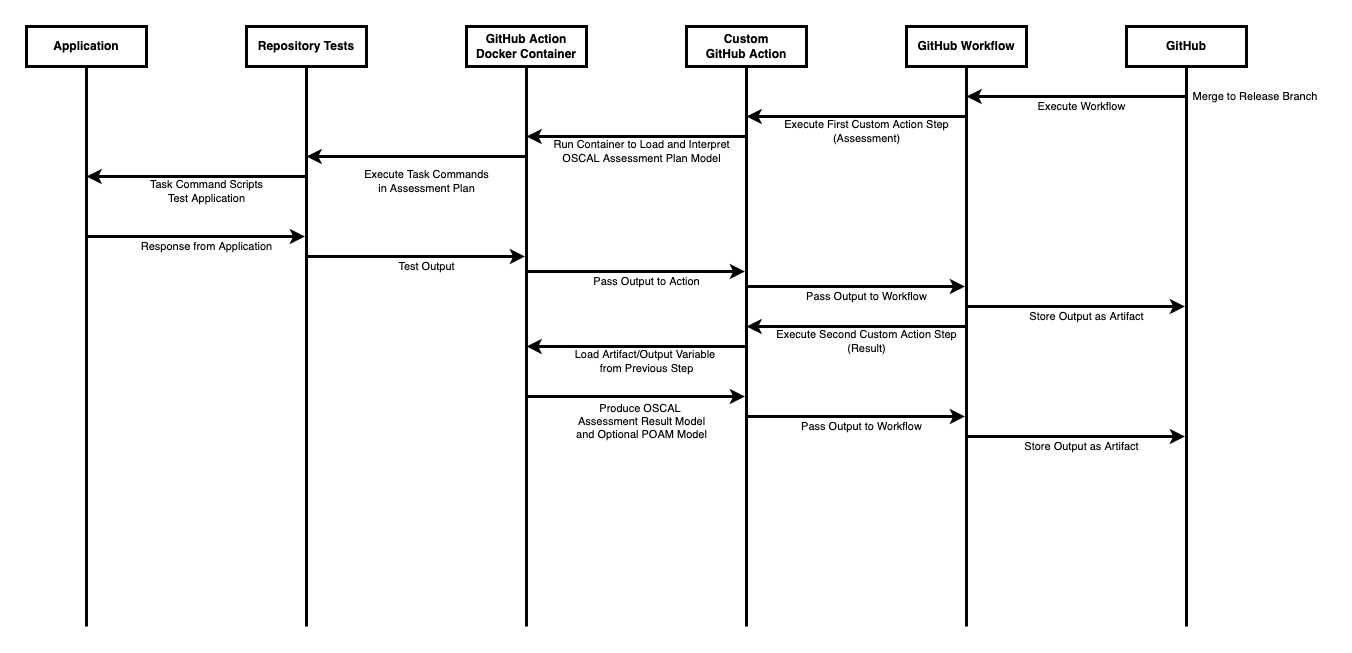

The diagram above was exported from draw.io. Its source (the exported page's mxGraphModel, read from the mxfile embedded in the PNG):
<mxGraphModel dx="1664" dy="906" grid="1" gridSize="10" guides="1" tooltips="1" connect="1" arrows="1" fold="1" page="1" pageScale="1" pageWidth="1100" pageHeight="850" math="0" shadow="0">
  <root>
    <mxCell id="0" />
    <mxCell id="1" parent="0" />
    <mxCell id="oe_iwYsJG-Z71LBX-aTn-6" value="GitHub Action&lt;br&gt;Docker Container" style="shape=umlLifeline;perimeter=lifelinePerimeter;whiteSpace=wrap;html=1;container=1;collapsible=0;recursiveResize=0;outlineConnect=0;lifelineDashed=0;strokeWidth=3;fontStyle=1" vertex="1" parent="1">
      <mxGeometry x="540" y="180" width="120" height="600" as="geometry" />
    </mxCell>
    <mxCell id="lz-6GscZexQXOlN-FM4B-15" value="" style="endArrow=classic;html=1;rounded=0;strokeWidth=3;" edge="1" parent="oe_iwYsJG-Z71LBX-aTn-6">
      <mxGeometry width="50" height="50" relative="1" as="geometry">
        <mxPoint x="-160.00000000000023" y="230" as="sourcePoint" />
        <mxPoint x="58.49999999999909" y="230" as="targetPoint" />
      </mxGeometry>
    </mxCell>
    <mxCell id="lz-6GscZexQXOlN-FM4B-16" value="Test Output" style="text;html=1;align=center;verticalAlign=middle;resizable=0;points=[];autosize=1;strokeColor=none;fillColor=none;fontSize=11;fontFamily=Helvetica;fontColor=default;" vertex="1" parent="oe_iwYsJG-Z71LBX-aTn-6">
      <mxGeometry x="-75" y="230" width="70" height="20" as="geometry" />
    </mxCell>
    <mxCell id="tlc9Qs463-9cq6daGDvG-3" value="" style="endArrow=classic;html=1;rounded=0;strokeWidth=3;" edge="1" parent="oe_iwYsJG-Z71LBX-aTn-6">
      <mxGeometry width="50" height="50" relative="1" as="geometry">
        <mxPoint x="59.999999999999545" y="370" as="sourcePoint" />
        <mxPoint x="278.4999999999991" y="370" as="targetPoint" />
      </mxGeometry>
    </mxCell>
    <mxCell id="oe_iwYsJG-Z71LBX-aTn-7" value="Custom&lt;br&gt;GitHub Action" style="shape=umlLifeline;perimeter=lifelinePerimeter;whiteSpace=wrap;html=1;container=1;collapsible=0;recursiveResize=0;outlineConnect=0;lifelineDashed=0;strokeWidth=3;fontStyle=1" vertex="1" parent="1">
      <mxGeometry x="760" y="180" width="120" height="600" as="geometry" />
    </mxCell>
    <mxCell id="lz-6GscZexQXOlN-FM4B-17" value="" style="endArrow=classic;html=1;rounded=0;strokeWidth=3;" edge="1" parent="oe_iwYsJG-Z71LBX-aTn-7">
      <mxGeometry width="50" height="50" relative="1" as="geometry">
        <mxPoint x="-160" y="245" as="sourcePoint" />
        <mxPoint x="58.49999999999909" y="245" as="targetPoint" />
      </mxGeometry>
    </mxCell>
    <mxCell id="lz-6GscZexQXOlN-FM4B-18" value="Pass Output to Action" style="text;html=1;align=center;verticalAlign=middle;resizable=0;points=[];autosize=1;strokeColor=none;fillColor=none;fontSize=11;fontFamily=Helvetica;fontColor=default;" vertex="1" parent="oe_iwYsJG-Z71LBX-aTn-7">
      <mxGeometry x="-100" y="245" width="120" height="20" as="geometry" />
    </mxCell>
    <mxCell id="tlc9Qs463-9cq6daGDvG-5" value="" style="endArrow=classic;html=1;rounded=0;strokeWidth=3;" edge="1" parent="oe_iwYsJG-Z71LBX-aTn-7">
      <mxGeometry width="50" height="50" relative="1" as="geometry">
        <mxPoint x="60" y="390" as="sourcePoint" />
        <mxPoint x="278.4999999999991" y="390" as="targetPoint" />
      </mxGeometry>
    </mxCell>
    <mxCell id="oe_iwYsJG-Z71LBX-aTn-8" value="GitHub Workflow" style="shape=umlLifeline;perimeter=lifelinePerimeter;whiteSpace=wrap;html=1;container=1;collapsible=0;recursiveResize=0;outlineConnect=0;lifelineDashed=0;strokeWidth=3;fontStyle=1" vertex="1" parent="1">
      <mxGeometry x="980" y="180" width="120" height="600" as="geometry" />
    </mxCell>
    <mxCell id="lz-6GscZexQXOlN-FM4B-5" value="" style="endArrow=classic;html=1;rounded=0;strokeWidth=3;" edge="1" parent="oe_iwYsJG-Z71LBX-aTn-8">
      <mxGeometry width="50" height="50" relative="1" as="geometry">
        <mxPoint x="58.499999999999545" y="90" as="sourcePoint" />
        <mxPoint x="-160" y="90" as="targetPoint" />
      </mxGeometry>
    </mxCell>
    <mxCell id="lz-6GscZexQXOlN-FM4B-19" value="" style="endArrow=classic;html=1;rounded=0;strokeWidth=3;" edge="1" parent="oe_iwYsJG-Z71LBX-aTn-8">
      <mxGeometry width="50" height="50" relative="1" as="geometry">
        <mxPoint x="-160" y="260" as="sourcePoint" />
        <mxPoint x="58.49999999999909" y="260" as="targetPoint" />
      </mxGeometry>
    </mxCell>
    <mxCell id="lz-6GscZexQXOlN-FM4B-20" value="Pass Output to Workflow" style="text;html=1;align=center;verticalAlign=middle;resizable=0;points=[];autosize=1;strokeColor=none;fillColor=none;fontSize=11;fontFamily=Helvetica;fontColor=default;" vertex="1" parent="oe_iwYsJG-Z71LBX-aTn-8">
      <mxGeometry x="-110" y="260" width="140" height="20" as="geometry" />
    </mxCell>
    <mxCell id="tlc9Qs463-9cq6daGDvG-7" value="" style="endArrow=classic;html=1;rounded=0;strokeWidth=3;" edge="1" parent="oe_iwYsJG-Z71LBX-aTn-8">
      <mxGeometry width="50" height="50" relative="1" as="geometry">
        <mxPoint x="60" y="410" as="sourcePoint" />
        <mxPoint x="278.4999999999991" y="410" as="targetPoint" />
      </mxGeometry>
    </mxCell>
    <mxCell id="oe_iwYsJG-Z71LBX-aTn-9" value="GitHub" style="shape=umlLifeline;perimeter=lifelinePerimeter;whiteSpace=wrap;html=1;container=1;collapsible=0;recursiveResize=0;outlineConnect=0;lifelineDashed=0;strokeWidth=3;fontStyle=1" vertex="1" parent="1">
      <mxGeometry x="1200" y="180" width="120" height="600" as="geometry" />
    </mxCell>
    <mxCell id="lz-6GscZexQXOlN-FM4B-21" value="" style="endArrow=classic;html=1;rounded=0;strokeWidth=3;" edge="1" parent="oe_iwYsJG-Z71LBX-aTn-9">
      <mxGeometry width="50" height="50" relative="1" as="geometry">
        <mxPoint x="-160" y="280" as="sourcePoint" />
        <mxPoint x="58.49999999999909" y="280" as="targetPoint" />
      </mxGeometry>
    </mxCell>
    <mxCell id="lz-6GscZexQXOlN-FM4B-22" value="Store Output as Artifact" style="text;html=1;align=center;verticalAlign=middle;resizable=0;points=[];autosize=1;strokeColor=none;fillColor=none;fontSize=11;fontFamily=Helvetica;fontColor=default;" vertex="1" parent="oe_iwYsJG-Z71LBX-aTn-9">
      <mxGeometry x="-105" y="280" width="130" height="20" as="geometry" />
    </mxCell>
    <mxCell id="lz-6GscZexQXOlN-FM4B-1" value="Repository Tests" style="shape=umlLifeline;perimeter=lifelinePerimeter;whiteSpace=wrap;html=1;container=1;collapsible=0;recursiveResize=0;outlineConnect=0;lifelineDashed=0;strokeWidth=3;fontStyle=1" vertex="1" parent="1">
      <mxGeometry x="320" y="180" width="120" height="600" as="geometry" />
    </mxCell>
    <mxCell id="lz-6GscZexQXOlN-FM4B-2" value="Application" style="shape=umlLifeline;perimeter=lifelinePerimeter;whiteSpace=wrap;html=1;container=1;collapsible=0;recursiveResize=0;outlineConnect=0;lifelineDashed=0;strokeWidth=3;fontStyle=1" vertex="1" parent="1">
      <mxGeometry x="100" y="180" width="120" height="600" as="geometry" />
    </mxCell>
    <mxCell id="lz-6GscZexQXOlN-FM4B-8" value="" style="endArrow=classic;html=1;rounded=0;strokeWidth=3;" edge="1" parent="lz-6GscZexQXOlN-FM4B-2">
      <mxGeometry width="50" height="50" relative="1" as="geometry">
        <mxPoint x="278.49999999999955" y="150" as="sourcePoint" />
        <mxPoint x="60" y="150" as="targetPoint" />
      </mxGeometry>
    </mxCell>
    <mxCell id="lz-6GscZexQXOlN-FM4B-3" value="" style="endArrow=classic;html=1;rounded=0;strokeWidth=3;" edge="1" parent="1" source="oe_iwYsJG-Z71LBX-aTn-9">
      <mxGeometry width="50" height="50" relative="1" as="geometry">
        <mxPoint x="770" y="300" as="sourcePoint" />
        <mxPoint x="1040" y="250" as="targetPoint" />
      </mxGeometry>
    </mxCell>
    <mxCell id="lz-6GscZexQXOlN-FM4B-4" value="Execute Workflow" style="text;html=1;align=center;verticalAlign=middle;resizable=0;points=[];autosize=1;strokeColor=none;fillColor=none;fontSize=11;fontFamily=Helvetica;fontColor=default;" vertex="1" parent="1">
      <mxGeometry x="1105" y="250" width="100" height="20" as="geometry" />
    </mxCell>
    <mxCell id="lz-6GscZexQXOlN-FM4B-6" value="" style="endArrow=classic;html=1;rounded=0;strokeWidth=3;" edge="1" parent="1">
      <mxGeometry width="50" height="50" relative="1" as="geometry">
        <mxPoint x="818.4999999999995" y="290" as="sourcePoint" />
        <mxPoint x="600" y="290" as="targetPoint" />
      </mxGeometry>
    </mxCell>
    <mxCell id="lz-6GscZexQXOlN-FM4B-7" value="" style="endArrow=classic;html=1;rounded=0;strokeWidth=3;" edge="1" parent="1">
      <mxGeometry width="50" height="50" relative="1" as="geometry">
        <mxPoint x="598.4999999999995" y="310" as="sourcePoint" />
        <mxPoint x="380" y="310" as="targetPoint" />
      </mxGeometry>
    </mxCell>
    <mxCell id="lz-6GscZexQXOlN-FM4B-9" value="Execute First Custom Action Step&lt;br&gt;(Assessment)" style="text;html=1;align=center;verticalAlign=middle;resizable=0;points=[];autosize=1;strokeColor=none;fillColor=none;fontSize=11;fontFamily=Helvetica;fontColor=default;" vertex="1" parent="1">
      <mxGeometry x="850" y="270" width="180" height="30" as="geometry" />
    </mxCell>
    <mxCell id="lz-6GscZexQXOlN-FM4B-10" value="Run Container to Load and Interpret&lt;br&gt;OSCAL Assessment Plan Model" style="text;html=1;align=center;verticalAlign=middle;resizable=0;points=[];autosize=1;strokeColor=none;fillColor=none;fontSize=11;fontFamily=Helvetica;fontColor=default;" vertex="1" parent="1">
      <mxGeometry x="620" y="290" width="190" height="30" as="geometry" />
    </mxCell>
    <mxCell id="lz-6GscZexQXOlN-FM4B-11" value="Execute Task Commands&lt;br&gt;in Assessment Plan" style="text;html=1;align=center;verticalAlign=middle;resizable=0;points=[];autosize=1;strokeColor=none;fillColor=none;fontSize=11;fontFamily=Helvetica;fontColor=default;" vertex="1" parent="1">
      <mxGeometry x="430" y="320" width="140" height="30" as="geometry" />
    </mxCell>
    <mxCell id="lz-6GscZexQXOlN-FM4B-12" value="Task Command Scripts&lt;br&gt;Test Application" style="text;html=1;align=center;verticalAlign=middle;resizable=0;points=[];autosize=1;strokeColor=none;fillColor=none;fontSize=11;fontFamily=Helvetica;fontColor=default;" vertex="1" parent="1">
      <mxGeometry x="215" y="330" width="130" height="30" as="geometry" />
    </mxCell>
    <mxCell id="lz-6GscZexQXOlN-FM4B-13" value="" style="endArrow=classic;html=1;rounded=0;strokeWidth=3;" edge="1" parent="1">
      <mxGeometry width="50" height="50" relative="1" as="geometry">
        <mxPoint x="159.99999999999977" y="390" as="sourcePoint" />
        <mxPoint x="378.4999999999991" y="390" as="targetPoint" />
      </mxGeometry>
    </mxCell>
    <mxCell id="lz-6GscZexQXOlN-FM4B-14" value="Response from Application" style="text;html=1;align=center;verticalAlign=middle;resizable=0;points=[];autosize=1;strokeColor=none;fillColor=none;fontSize=11;fontFamily=Helvetica;fontColor=default;" vertex="1" parent="1">
      <mxGeometry x="205" y="390" width="150" height="20" as="geometry" />
    </mxCell>
    <mxCell id="lz-6GscZexQXOlN-FM4B-23" value="Merge to Release Branch&amp;nbsp;" style="text;html=1;align=center;verticalAlign=middle;resizable=0;points=[];autosize=1;strokeColor=none;fillColor=none;fontSize=11;fontFamily=Helvetica;fontColor=default;" vertex="1" parent="1">
      <mxGeometry x="1260" y="240" width="140" height="20" as="geometry" />
    </mxCell>
    <mxCell id="xgD6NlhQsJ2M7bv7AzPm-1" value="" style="endArrow=classic;html=1;rounded=0;strokeWidth=3;" edge="1" parent="1">
      <mxGeometry width="50" height="50" relative="1" as="geometry">
        <mxPoint x="1038.4999999999995" y="480" as="sourcePoint" />
        <mxPoint x="820" y="480" as="targetPoint" />
      </mxGeometry>
    </mxCell>
    <mxCell id="xgD6NlhQsJ2M7bv7AzPm-2" value="Execute Second Custom Action Step&lt;br&gt;(Result)" style="text;html=1;align=center;verticalAlign=middle;resizable=0;points=[];autosize=1;strokeColor=none;fillColor=none;fontSize=11;fontFamily=Helvetica;fontColor=default;" vertex="1" parent="1">
      <mxGeometry x="840" y="480" width="200" height="30" as="geometry" />
    </mxCell>
    <mxCell id="tlc9Qs463-9cq6daGDvG-1" value="" style="endArrow=classic;html=1;rounded=0;strokeWidth=3;" edge="1" parent="1">
      <mxGeometry width="50" height="50" relative="1" as="geometry">
        <mxPoint x="818.4999999999995" y="500" as="sourcePoint" />
        <mxPoint x="600" y="500" as="targetPoint" />
      </mxGeometry>
    </mxCell>
    <mxCell id="tlc9Qs463-9cq6daGDvG-2" value="Load Artifact/Output Variable &lt;br&gt;from Previous Step" style="text;html=1;align=center;verticalAlign=middle;resizable=0;points=[];autosize=1;strokeColor=none;fillColor=none;fontSize=11;fontFamily=Helvetica;fontColor=default;" vertex="1" parent="1">
      <mxGeometry x="640" y="500" width="160" height="30" as="geometry" />
    </mxCell>
    <mxCell id="tlc9Qs463-9cq6daGDvG-4" value="Produce OSCAL &lt;br&gt;Assessment Result Model&lt;br&gt;and Optional POAM Model" style="text;html=1;align=center;verticalAlign=middle;resizable=0;points=[];autosize=1;strokeColor=none;fillColor=none;fontSize=11;fontFamily=Helvetica;fontColor=default;flipH=1;" vertex="1" parent="1">
      <mxGeometry x="640" y="555" width="150" height="40" as="geometry" />
    </mxCell>
    <mxCell id="tlc9Qs463-9cq6daGDvG-6" value="Pass Output to Workflow" style="text;html=1;align=center;verticalAlign=middle;resizable=0;points=[];autosize=1;strokeColor=none;fillColor=none;fontSize=11;fontFamily=Helvetica;fontColor=default;" vertex="1" parent="1">
      <mxGeometry x="865" y="570" width="140" height="20" as="geometry" />
    </mxCell>
    <mxCell id="tlc9Qs463-9cq6daGDvG-8" value="Store Output as Artifact" style="text;html=1;align=center;verticalAlign=middle;resizable=0;points=[];autosize=1;strokeColor=none;fillColor=none;fontSize=11;fontFamily=Helvetica;fontColor=default;" vertex="1" parent="1">
      <mxGeometry x="1090" y="590" width="130" height="20" as="geometry" />
    </mxCell>
  </root>
</mxGraphModel>